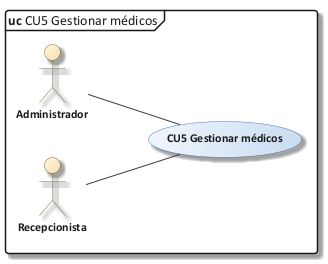

The diagram above was rendered by PlantUML. Its source (embedded in the PNG):
@startuml 09_cu_cu05
!include C:/Users/Sergio Estaca Paco/Desktop/HeadSalud/Docs/diagramas/estilo_ea.iuml
mainframe **uc** CU5 Gestionar médicos
left to right direction
actor "Administrador" as ADM
actor "Recepcionista" as REC
usecase "CU5 Gestionar médicos" as UC
ADM -- UC
REC -- UC
@enduml